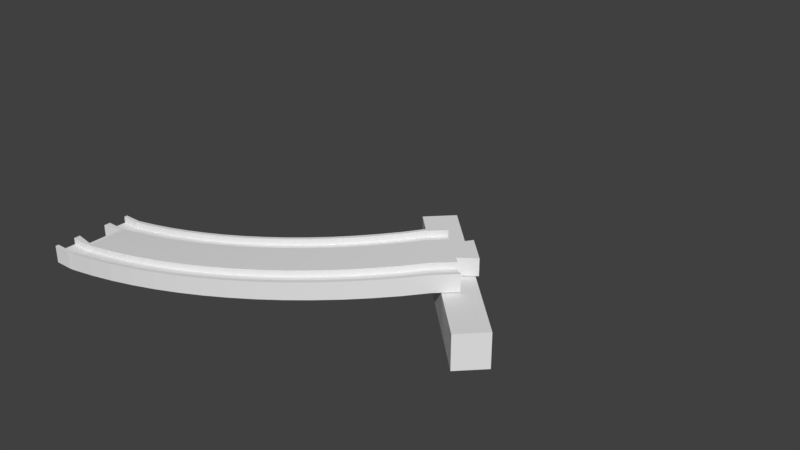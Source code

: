 # Source: slopecurveB_minus.blend  (saved by Blender 2.81.16; exported with 4.5.12 LTS)
import bpy
from mathutils import Matrix  # noqa: F401  (used for matrix-valued properties, if any)

bpy.ops.wm.read_factory_settings(use_empty=True)
scene = bpy.context.scene
scene.name = 'Scene'

# ---- collections
col_collection_1 = bpy.data.collections.new('Collection 1'); scene.collection.children.link(col_collection_1)

# ---- world
world_world = bpy.data.worlds.new('World'); scene.world = world_world
world_world.color = (0.05088, 0.05088, 0.05088)
world_world.use_sun_shadow = False
world_world.sun_shadow_jitter_overblur = 0.0
world_world.cycles.sampling_method = 'MANUAL'

# ---- meshes
me_circle_003 = bpy.data.meshes.new('Circle.003')
me_circle_003.from_pydata([(181.0, 24.37, -4.0), (181.0, 24.37, 12.0), (113.8, 91.55, -4.0), (113.8, 91.55, 12.0), (191.6, 34.98, -4.0), (191.6, 34.98, 12.0), (124.5, 102.2, -4.0), (124.5, 102.2, 12.0), (156.8, 42.99, 20.5), (164.9, 50.71, 20.5), (156.8, 42.99, 17.5), (79.17, -5.263, 8.05), (89.93, -1.112, 9.225), (100.5, 3.562, 10.4), (110.8, 8.748, 11.57), (120.8, 14.43, 12.75), (130.6, 20.6, 13.93), (140.0, 27.25, 15.1), (149.1, 34.34, 16.27), (157.8, 41.88, 17.5), (166.0, 49.65, 17.5), (66.36, 30.53, 8.05), (75.38, 34.01, 9.225), (84.22, 37.92, 10.4), (92.86, 42.27, 11.57), (101.3, 47.04, 12.75), (109.4, 52.21, 13.93), (117.3, 57.78, 15.1), (125.0, 63.73, 16.27), (132.3, 70.04, 17.5), (139.1, 76.53, 17.5), (78.66, -3.85, 8.05), (89.36, 0.2743, 9.225), (99.83, 4.919, 10.4), (110.1, 10.07, 11.57), (120.0, 15.72, 12.75), (129.7, 21.85, 13.93), (139.1, 28.45, 15.1), (148.1, 35.5, 16.27), (164.9, 50.71, 17.5), (75.97, 3.684, 8.05), (86.29, 7.668, 9.225), (96.41, 12.15, 10.4), (106.3, 17.13, 11.57), (115.9, 22.58, 12.75), (125.3, 28.51, 13.93), (134.3, 34.88, 15.1), (143.1, 41.69, 16.27), (151.4, 48.92, 17.5), (159.3, 56.37, 17.5), (69.56, 21.58, 8.05), (79.02, 25.23, 9.225), (88.29, 29.33, 10.4), (97.34, 33.89, 11.57), (106.2, 38.89, 12.75), (114.7, 44.31, 13.93), (123.0, 50.14, 15.1), (131.0, 56.38, 16.27), (138.7, 63.0, 17.5), (145.8, 69.81, 17.5), (66.87, 29.11, 8.05), (75.96, 32.62, 9.225), (84.86, 36.57, 10.4), (93.57, 40.95, 11.57), (102.0, 45.75, 12.75), (110.3, 50.96, 13.93), (118.2, 56.57, 15.1), (125.9, 62.57, 16.27), (133.3, 68.93, 17.5), (140.2, 75.47, 17.5), (78.66, -3.85, 11.05), (89.36, 0.2743, 12.23), (99.83, 4.919, 13.4), (110.1, 10.07, 14.57), (120.0, 15.72, 15.75), (129.7, 21.85, 16.92), (139.1, 28.45, 18.1), (148.1, 35.5, 19.27), (79.17, -5.263, 11.05), (89.93, -1.112, 12.23), (100.5, 3.562, 13.4), (110.8, 8.748, 14.57), (120.8, 14.43, 15.75), (130.6, 20.6, 16.92), (140.0, 27.25, 18.1), (149.1, 34.34, 19.27), (157.8, 41.88, 20.5), (166.0, 49.65, 20.5), (75.97, 3.684, 11.05), (86.29, 7.668, 12.23), (96.41, 12.15, 13.4), (106.3, 17.13, 14.57), (115.9, 22.58, 15.75), (125.3, 28.51, 16.92), (134.3, 34.88, 18.1), (143.1, 41.69, 19.27), (151.4, 48.92, 20.5), (159.3, 56.37, 20.5), (69.56, 21.58, 11.05), (79.02, 25.23, 12.23), (88.29, 29.33, 13.4), (97.34, 33.89, 14.57), (106.2, 38.89, 15.75), (114.7, 44.31, 16.92), (123.0, 50.14, 18.1), (131.0, 56.38, 19.27), (138.7, 63.0, 20.5), (145.8, 69.81, 20.5), (66.87, 29.11, 11.05), (75.96, 32.62, 12.23), (84.86, 36.57, 13.4), (93.57, 40.95, 14.57), (102.0, 45.75, 15.75), (110.3, 50.96, 16.92), (118.2, 56.57, 18.1), (125.9, 62.57, 19.27), (133.3, 68.93, 20.5), (140.2, 75.47, 20.5), (66.36, 30.53, 11.05), (75.38, 34.01, 12.23), (84.22, 37.92, 13.4), (92.86, 42.27, 14.57), (101.3, 47.04, 15.75), (109.4, 52.21, 16.92), (117.3, 57.78, 18.1), (125.0, 63.73, 19.27), (132.3, 70.04, 20.5), (139.1, 76.53, 20.5), (164.2, 64.15, 20.5), (153.3, 75.11, 20.5), (156.8, 58.85, 20.5), (148.0, 67.68, 20.5), (134.0, 77.74, -37.51), (0.25, -19.0, 1.0), (11.53, -18.72, 1.0), (23.03, -17.87, 2.175), (34.48, -16.46, 3.35), (45.85, -14.48, 4.525), (57.1, -11.96, 5.7), (68.22, -8.881, 6.875), (0.25, 19.01, 1.0), (9.665, 19.25, 1.0), (19.31, 19.96, 2.175), (28.9, 21.14, 3.35), (38.43, 22.8, 4.525), (47.86, 24.91, 5.7), (57.18, 27.49, 6.875), (0.25, -17.5, 1.0), (11.46, -17.22, 1.0), (22.89, -16.38, 2.175), (34.26, -14.97, 3.35), (45.55, -13.01, 4.525), (56.74, -10.5, 5.7), (67.78, -7.445, 6.875), (0.25, -9.497, 1.0), (11.06, -9.226, 1.0), (22.1, -8.411, 2.175), (33.09, -7.057, 3.35), (43.99, -5.164, 4.525), (54.79, -2.739, 5.7), (65.46, 0.2125, 6.875), (0.25, 9.509, 1.0), (10.13, 9.757, 1.0), (20.24, 10.5, 2.175), (30.3, 11.74, 3.35), (40.28, 13.48, 4.525), (50.17, 15.7, 5.7), (59.94, 18.4, 6.875), (0.25, 17.51, 1.0), (9.739, 17.75, 1.0), (19.45, 18.47, 2.175), (29.12, 19.66, 3.35), (38.72, 21.32, 4.525), (48.23, 23.46, 5.7), (57.62, 26.06, 6.875), (0.25, -17.5, 4.0), (11.46, -17.22, 4.0), (22.89, -16.38, 5.175), (34.26, -14.97, 6.35), (45.55, -13.01, 7.525), (56.74, -10.5, 8.7), (67.78, -7.445, 9.875), (0.25, -19.0, 4.0), (11.53, -18.72, 4.0), (23.03, -17.87, 5.175), (34.48, -16.46, 6.35), (45.85, -14.48, 7.525), (57.1, -11.96, 8.7), (68.22, -8.881, 9.875), (0.25, -9.497, 4.0), (11.06, -9.226, 4.0), (22.1, -8.411, 5.175), (33.09, -7.057, 6.35), (43.99, -5.164, 7.525), (54.79, -2.739, 8.7), (65.46, 0.2125, 9.875), (0.25, 9.509, 4.0), (10.13, 9.757, 4.0), (20.24, 10.5, 5.175), (30.3, 11.74, 6.35), (40.28, 13.48, 7.525), (50.17, 15.7, 8.7), (59.94, 18.4, 9.875), (0.25, 17.51, 4.0), (9.739, 17.75, 4.0), (19.45, 18.47, 5.175), (29.12, 19.66, 6.35), (38.72, 21.32, 7.525), (48.23, 23.46, 8.7), (57.62, 26.06, 9.875), (0.25, 19.01, 4.0), (9.665, 19.25, 4.0), (19.31, 19.96, 5.175), (28.9, 21.14, 6.35), (38.43, 22.8, 7.525), (47.86, 24.91, 8.7), (57.18, 27.49, 9.875), (9.0, -17.5, 1.0), (9.0, -19.0, 1.0), (9.0, -9.497, 1.0), (9.0, 9.509, 1.0), (9.0, 17.51, 1.0), (9.0, 19.01, 1.0), (9.0, -17.5, 4.0), (9.0, -19.0, 4.0), (9.0, -9.497, 4.0), (9.0, 9.509, 4.0), (9.0, 17.51, 4.0), (9.0, 19.01, 4.0), (9.25, 8.0, 4.0), (9.25, -8.0, 4.0), (0.25, -6.5, 4.0), (0.25, 6.5, 4.0), (192.5, 213.0, -37.51), (79.17, -5.263, 7.05), (89.93, -1.112, 8.225), (100.5, 3.562, 9.4), (110.8, 8.748, 10.57), (120.8, 14.43, 11.75), (130.6, 20.6, 12.93), (140.0, 27.25, 14.1), (149.1, 34.34, 15.27), (157.8, 41.88, 16.5), (166.0, 49.65, 16.5), (66.36, 30.53, 7.05), (75.38, 34.01, 8.225), (84.22, 37.92, 9.4), (92.86, 42.27, 10.57), (101.3, 47.04, 11.75), (109.4, 52.21, 12.93), (117.3, 57.78, 14.1), (125.0, 63.73, 15.27), (132.3, 70.04, 16.5), (139.1, 76.53, 16.5), (156.8, 42.99, 12.5), (164.9, 50.71, 12.5), (156.8, 42.99, 15.5), (79.17, -5.263, 6.05), (89.93, -1.112, 7.225), (100.5, 3.562, 8.4), (110.8, 8.748, 9.575), (120.8, 14.43, 10.75), (130.6, 20.6, 11.93), (140.0, 27.25, 13.1), (149.1, 34.34, 14.27), (157.8, 41.88, 15.5), (166.0, 49.65, 15.5), (66.36, 30.53, 6.05), (75.38, 34.01, 7.225), (84.22, 37.92, 8.4), (92.86, 42.27, 9.575), (101.3, 47.04, 10.75), (109.4, 52.21, 11.93), (117.3, 57.78, 13.1), (125.0, 63.73, 14.27), (132.3, 70.04, 15.5), (139.1, 76.53, 15.5), (78.66, -3.85, 6.05), (89.36, 0.2743, 7.225), (99.83, 4.919, 8.4), (110.1, 10.07, 9.575), (120.0, 15.72, 10.75), (129.7, 21.85, 11.93), (139.1, 28.45, 13.1), (148.1, 35.5, 14.27), (164.9, 50.71, 15.5), (75.97, 3.684, 6.05), (86.29, 7.668, 7.225), (96.41, 12.15, 8.4), (106.3, 17.13, 9.575), (115.9, 22.58, 10.75), (125.3, 28.51, 11.93), (134.3, 34.88, 13.1), (143.1, 41.69, 14.27), (151.4, 48.92, 15.5), (159.3, 56.37, 15.5), (69.56, 21.58, 6.05), (79.02, 25.23, 7.225), (88.29, 29.33, 8.4), (97.34, 33.89, 9.575), (106.2, 38.89, 10.75), (114.7, 44.31, 11.93), (123.0, 50.14, 13.1), (131.0, 56.38, 14.27), (138.7, 63.0, 15.5), (145.8, 69.81, 15.5), (66.87, 29.11, 6.05), (75.96, 32.62, 7.225), (84.86, 36.57, 8.4), (93.57, 40.95, 9.575), (102.0, 45.75, 10.75), (110.3, 50.96, 11.93), (118.2, 56.57, 13.1), (125.9, 62.57, 14.27), (133.3, 68.93, 15.5), (140.2, 75.47, 15.5), (78.66, -3.85, 3.05), (89.36, 0.2743, 4.225), (99.83, 4.919, 5.4), (110.1, 10.07, 6.575), (120.0, 15.72, 7.75), (129.7, 21.85, 8.925), (139.1, 28.45, 10.1), (148.1, 35.5, 11.27), (79.17, -5.263, 3.05), (89.93, -1.112, 4.225), (100.5, 3.562, 5.4), (110.8, 8.748, 6.575), (120.8, 14.43, 7.75), (130.6, 20.6, 8.925), (140.0, 27.25, 10.1), (149.1, 34.34, 11.27), (157.8, 41.88, 12.5), (166.0, 49.65, 12.5), (75.97, 3.684, 3.05), (86.29, 7.668, 4.225), (96.41, 12.15, 5.4), (106.3, 17.13, 6.575), (115.9, 22.58, 7.75), (125.3, 28.51, 8.925), (134.3, 34.88, 10.1), (143.1, 41.69, 11.27), (151.4, 48.92, 12.5), (159.3, 56.37, 12.5), (69.56, 21.58, 3.05), (79.02, 25.23, 4.225), (88.29, 29.33, 5.4), (97.34, 33.89, 6.575), (106.2, 38.89, 7.75), (114.7, 44.31, 8.925), (123.0, 50.14, 10.1), (131.0, 56.38, 11.27), (138.7, 63.0, 12.5), (145.8, 69.81, 12.5), (66.87, 29.11, 3.05), (75.96, 32.62, 4.225), (84.86, 36.57, 5.4), (93.57, 40.95, 6.575), (102.0, 45.75, 7.75), (110.3, 50.96, 8.925), (118.2, 56.57, 10.1), (125.9, 62.57, 11.27), (133.3, 68.93, 12.5), (140.2, 75.47, 12.5), (66.36, 30.53, 3.05), (75.38, 34.01, 4.225), (84.22, 37.92, 5.4), (92.86, 42.27, 6.575), (101.3, 47.04, 7.75), (109.4, 52.21, 8.925), (117.3, 57.78, 10.1), (125.0, 63.73, 11.27), (132.3, 70.04, 12.5), (139.1, 76.53, 12.5), (164.2, 64.15, 12.5), (153.3, 75.11, 12.5), (156.8, 58.85, 12.5), (148.0, 67.68, 12.5), (164.2, 64.15, 16.5), (153.3, 75.11, 16.5), (156.8, 58.85, 16.5), (148.0, 67.68, 16.5), (134.0, 77.74, 37.51), (0.25, -19.0, 0.0), (11.53, -18.72, 0.0), (23.03, -17.87, 1.175), (34.48, -16.46, 2.35), (45.85, -14.48, 3.525), (57.1, -11.96, 4.7), (68.22, -8.881, 5.875), (0.25, 19.01, 0.0), (9.665, 19.25, 0.0), (19.31, 19.96, 1.175), (28.9, 21.14, 2.35), (38.43, 22.8, 3.525), (47.86, 24.91, 4.7), (57.18, 27.49, 5.875), (0.25, -19.0, -1.0), (11.53, -18.72, -1.0), (23.03, -17.87, 0.175), (34.48, -16.46, 1.35), (45.85, -14.48, 2.525), (57.1, -11.96, 3.7), (68.22, -8.881, 4.875), (0.25, 19.01, -1.0), (9.665, 19.25, -1.0), (19.31, 19.96, 0.175), (28.9, 21.14, 1.35), (38.43, 22.8, 2.525), (47.86, 24.91, 3.7), (57.18, 27.49, 4.875), (0.25, -17.5, -1.0), (11.46, -17.22, -1.0), (22.89, -16.38, 0.175), (34.26, -14.97, 1.35), (45.55, -13.01, 2.525), (56.74, -10.5, 3.7), (67.78, -7.445, 4.875), (0.25, -9.497, -1.0), (11.06, -9.226, -1.0), (22.1, -8.411, 0.175), (33.09, -7.057, 1.35), (43.99, -5.164, 2.525), (54.79, -2.739, 3.7), (65.46, 0.2125, 4.875), (0.25, 9.509, -1.0), (10.13, 9.757, -1.0), (20.24, 10.5, 0.175), (30.3, 11.74, 1.35), (40.28, 13.48, 2.525), (50.17, 15.7, 3.7), (59.94, 18.4, 4.875), (0.25, 17.51, -1.0), (9.739, 17.75, -1.0), (19.45, 18.47, 0.175), (29.12, 19.66, 1.35), (38.72, 21.32, 2.525), (48.23, 23.46, 3.7), (57.62, 26.06, 4.875), (0.25, -17.5, -4.0), (11.46, -17.22, -4.0), (22.89, -16.38, -2.825), (34.26, -14.97, -1.65), (45.55, -13.01, -0.475), (56.74, -10.5, 0.7), (67.78, -7.445, 1.875), (0.25, -19.0, -4.0), (11.53, -18.72, -4.0), (23.03, -17.87, -2.825), (34.48, -16.46, -1.65), (45.85, -14.48, -0.475), (57.1, -11.96, 0.7), (68.22, -8.881, 1.875), (0.25, -9.497, -4.0), (11.06, -9.226, -4.0), (22.1, -8.411, -2.825), (33.09, -7.057, -1.65), (43.99, -5.164, -0.475), (54.79, -2.739, 0.7), (65.46, 0.2125, 1.875), (0.25, 9.509, -4.0), (10.13, 9.757, -4.0), (20.24, 10.5, -2.825), (30.3, 11.74, -1.65), (40.28, 13.48, -0.475), (50.17, 15.7, 0.7), (59.94, 18.4, 1.875), (0.25, 17.51, -4.0), (9.739, 17.75, -4.0), (19.45, 18.47, -2.825), (29.12, 19.66, -1.65), (38.72, 21.32, -0.475), (48.23, 23.46, 0.7), (57.62, 26.06, 1.875), (0.25, 19.01, -4.0), (9.665, 19.25, -4.0), (19.31, 19.96, -2.825), (28.9, 21.14, -1.65), (38.43, 22.8, -0.475), (47.86, 24.91, 0.7), (57.18, 27.49, 1.875), (9.0, -19.0, 0.0), (9.0, 19.01, 0.0), (9.0, -17.5, -1.0), (9.0, -19.0, -1.0), (9.0, -9.497, -1.0), (9.0, 9.509, -1.0), (9.0, 17.51, -1.0), (9.0, 19.01, -1.0), (9.0, -17.5, -4.0), (9.0, -19.0, -4.0), (9.0, -9.497, -4.0), (9.0, 9.509, -4.0), (9.0, 17.51, -4.0), (9.0, 19.01, -4.0), (9.25, 8.0, -4.0), (9.25, -8.0, -4.0), (0.25, -6.5, -4.0), (0.25, 6.5, -4.0), (9.25, 8.0, 0.0), (9.25, -8.0, 0.0), (0.25, -6.5, 0.0), (0.25, 6.5, 0.0), (192.5, 213.0, 37.51)], [], [(0, 1, 3, 2), (2, 3, 7, 6), (6, 7, 5, 4), (4, 5, 1, 0), (2, 6, 4, 0), (7, 3, 1, 5), (10, 38, 77, 8), (38, 37, 76, 77), (37, 36, 75, 76), (36, 35, 74, 75), (35, 34, 73, 74), (34, 33, 72, 73), (33, 32, 71, 72), (32, 31, 70, 71), (41, 40, 31, 32), (42, 41, 32, 33), (43, 42, 33, 34), (44, 43, 34, 35), (45, 44, 35, 36), (46, 45, 36, 37), (47, 46, 37, 38), (48, 47, 38, 10), (49, 48, 10, 39), (51, 50, 98, 99), (48, 49, 97, 96), (47, 48, 96, 95), (46, 47, 95, 94), (45, 46, 94, 93), (44, 45, 93, 92), (43, 44, 92, 91), (42, 43, 91, 90), (41, 42, 90, 89), (40, 41, 89, 88), (61, 60, 50, 51), (62, 61, 51, 52), (63, 62, 52, 53), (64, 63, 53, 54), (65, 64, 54, 55), (66, 65, 55, 56), (67, 66, 56, 57), (68, 67, 57, 58), (69, 68, 58, 59), (68, 69, 117, 116), (67, 68, 116, 115), (66, 67, 115, 114), (65, 66, 114, 113), (64, 65, 113, 112), (63, 64, 112, 111), (62, 63, 111, 110), (61, 62, 110, 109), (60, 61, 109, 108), (250, 249, 26, 27), (251, 250, 27, 28), (252, 251, 28, 29), (253, 252, 29, 30), (234, 235, 12, 11), (235, 236, 13, 12), (236, 237, 14, 13), (237, 238, 15, 14), (238, 239, 16, 15), (239, 240, 17, 16), (240, 241, 18, 17), (241, 242, 19, 18), (242, 243, 20, 19), (86, 87, 9, 8), (10, 8, 9, 39), (245, 244, 21, 22), (246, 245, 22, 23), (247, 246, 23, 24), (248, 247, 24, 25), (249, 248, 25, 26), (71, 70, 78, 79), (72, 71, 79, 80), (73, 72, 80, 81), (74, 73, 81, 82), (75, 74, 82, 83), (76, 75, 83, 84), (77, 76, 84, 85), (8, 77, 85, 86), (11, 12, 79, 78), (12, 13, 80, 79), (13, 14, 81, 80), (14, 15, 82, 81), (15, 16, 83, 82), (16, 17, 84, 83), (17, 18, 85, 84), (18, 19, 86, 85), (19, 20, 87, 86), (99, 98, 88, 89), (100, 99, 89, 90), (101, 100, 90, 91), (102, 101, 91, 92), (103, 102, 92, 93), (104, 103, 93, 94), (105, 104, 94, 95), (106, 105, 95, 96), (107, 106, 96, 97, 130, 131), (52, 51, 99, 100), (53, 52, 100, 101), (54, 53, 101, 102), (55, 54, 102, 103), (56, 55, 103, 104), (57, 56, 104, 105), (58, 57, 105, 106), (59, 58, 106, 107), (119, 118, 108, 109), (120, 119, 109, 110), (121, 120, 110, 111), (122, 121, 111, 112), (123, 122, 112, 113), (124, 123, 113, 114), (125, 124, 114, 115), (126, 125, 115, 116), (127, 126, 116, 117), (22, 21, 118, 119), (23, 22, 119, 120), (24, 23, 120, 121), (25, 24, 121, 122), (26, 25, 122, 123), (27, 26, 123, 124), (28, 27, 124, 125), (29, 28, 125, 126), (30, 29, 126, 127), (129, 131, 130, 128), (130, 380, 378, 128), (129, 379, 381, 131), (128, 378, 379, 129), (59, 107, 131, 381, 253, 30, 127, 117, 69), (39, 9, 87, 20, 243, 380, 130, 97, 49), (139, 11, 78, 188), (138, 139, 188, 187), (137, 138, 187, 186), (136, 137, 186, 185), (135, 136, 185, 184), (134, 135, 184, 183), (218, 134, 183, 224), (31, 153, 181, 70), (153, 152, 180, 181), (152, 151, 179, 180), (151, 150, 178, 179), (150, 149, 177, 178), (149, 148, 176, 177), (217, 147, 175, 223), (219, 154, 147, 217), (156, 155, 148, 149), (157, 156, 149, 150), (158, 157, 150, 151), (159, 158, 151, 152), (160, 159, 152, 153), (40, 160, 153, 31), (50, 167, 202, 98), (167, 166, 201, 202), (166, 165, 200, 201), (165, 164, 199, 200), (164, 163, 198, 199), (163, 162, 197, 198), (220, 161, 196, 226), (221, 168, 161, 220), (170, 169, 162, 163), (171, 170, 163, 164), (172, 171, 164, 165), (173, 172, 165, 166), (174, 173, 166, 167), (60, 174, 167, 50), (174, 60, 108, 209), (173, 174, 209, 208), (172, 173, 208, 207), (171, 172, 207, 206), (170, 171, 206, 205), (169, 170, 205, 204), (221, 169, 204, 227), (482, 390, 140, 222), (392, 391, 141, 142), (393, 392, 142, 143), (394, 393, 143, 144), (395, 394, 144, 145), (396, 395, 145, 146), (244, 396, 146, 21), (481, 384, 134, 218), (384, 385, 135, 134), (385, 386, 136, 135), (386, 387, 137, 136), (387, 388, 138, 137), (388, 389, 139, 138), (389, 234, 11, 139), (223, 175, 182, 224), (177, 176, 183, 184), (178, 177, 184, 185), (179, 178, 185, 186), (180, 179, 186, 187), (181, 180, 187, 188), (70, 181, 188, 78), (226, 196, 232, 229), (198, 197, 190, 191), (199, 198, 191, 192), (200, 199, 192, 193), (201, 200, 193, 194), (202, 201, 194, 195), (98, 202, 195, 88), (219, 155, 190, 225), (155, 156, 191, 190), (156, 157, 192, 191), (157, 158, 193, 192), (158, 159, 194, 193), (159, 160, 195, 194), (160, 40, 88, 195), (228, 210, 203, 227), (212, 211, 204, 205), (213, 212, 205, 206), (214, 213, 206, 207), (215, 214, 207, 208), (216, 215, 208, 209), (118, 216, 209, 108), (222, 140, 210, 228), (142, 141, 211, 212), (143, 142, 212, 213), (144, 143, 213, 214), (145, 144, 214, 215), (146, 145, 215, 216), (21, 146, 216, 118), (141, 222, 228, 211), (211, 228, 227, 204), (154, 219, 225, 189), (197, 226, 229, 230, 225, 190), (176, 223, 224, 183), (383, 481, 218, 133), (391, 482, 222, 141), (168, 221, 227, 203), (169, 221, 220, 162), (162, 220, 226, 197), (155, 219, 217, 148), (148, 217, 223, 176), (133, 218, 224, 182), (231, 230, 500, 501), (230, 231, 189, 225), (230, 229, 499, 500), (229, 232, 502, 499), (196, 161, 168, 203, 210, 140, 390, 502, 232), (133, 182, 175, 147, 154, 189, 231, 501, 383), (256, 254, 323, 284), (284, 323, 322, 283), (283, 322, 321, 282), (282, 321, 320, 281), (281, 320, 319, 280), (280, 319, 318, 279), (279, 318, 317, 278), (278, 317, 316, 277), (287, 278, 277, 286), (288, 279, 278, 287), (289, 280, 279, 288), (290, 281, 280, 289), (291, 282, 281, 290), (292, 283, 282, 291), (293, 284, 283, 292), (294, 256, 284, 293), (295, 285, 256, 294), (297, 345, 344, 296), (294, 342, 343, 295), (293, 341, 342, 294), (292, 340, 341, 293), (291, 339, 340, 292), (290, 338, 339, 291), (289, 337, 338, 290), (288, 336, 337, 289), (287, 335, 336, 288), (286, 334, 335, 287), (307, 297, 296, 306), (308, 298, 297, 307), (309, 299, 298, 308), (310, 300, 299, 309), (311, 301, 300, 310), (312, 302, 301, 311), (313, 303, 302, 312), (314, 304, 303, 313), (315, 305, 304, 314), (314, 362, 363, 315), (313, 361, 362, 314), (312, 360, 361, 313), (311, 359, 360, 312), (310, 358, 359, 311), (309, 357, 358, 310), (308, 356, 357, 309), (307, 355, 356, 308), (306, 354, 355, 307), (250, 273, 272, 249), (251, 274, 273, 250), (252, 275, 274, 251), (253, 276, 275, 252), (234, 257, 258, 235), (235, 258, 259, 236), (236, 259, 260, 237), (237, 260, 261, 238), (238, 261, 262, 239), (239, 262, 263, 240), (240, 263, 264, 241), (241, 264, 265, 242), (242, 265, 266, 243), (332, 254, 255, 333), (256, 285, 255, 254), (245, 268, 267, 244), (246, 269, 268, 245), (247, 270, 269, 246), (248, 271, 270, 247), (249, 272, 271, 248), (317, 325, 324, 316), (318, 326, 325, 317), (319, 327, 326, 318), (320, 328, 327, 319), (321, 329, 328, 320), (322, 330, 329, 321), (323, 331, 330, 322), (254, 332, 331, 323), (257, 324, 325, 258), (258, 325, 326, 259), (259, 326, 327, 260), (260, 327, 328, 261), (261, 328, 329, 262), (262, 329, 330, 263), (263, 330, 331, 264), (264, 331, 332, 265), (265, 332, 333, 266), (345, 335, 334, 344), (346, 336, 335, 345), (347, 337, 336, 346), (348, 338, 337, 347), (349, 339, 338, 348), (350, 340, 339, 349), (351, 341, 340, 350), (352, 342, 341, 351), (353, 377, 376, 343, 342, 352), (298, 346, 345, 297), (299, 347, 346, 298), (300, 348, 347, 299), (301, 349, 348, 300), (302, 350, 349, 301), (303, 351, 350, 302), (304, 352, 351, 303), (305, 353, 352, 304), (365, 355, 354, 364), (366, 356, 355, 365), (367, 357, 356, 366), (368, 358, 357, 367), (369, 359, 358, 368), (370, 360, 359, 369), (371, 361, 360, 370), (372, 362, 361, 371), (373, 363, 362, 372), (268, 365, 364, 267), (269, 366, 365, 268), (270, 367, 366, 269), (271, 368, 367, 270), (272, 369, 368, 271), (273, 370, 369, 272), (274, 371, 370, 273), (275, 372, 371, 274), (276, 373, 372, 275), (375, 374, 376, 377), (376, 374, 378, 380), (375, 377, 381, 379), (374, 375, 379, 378), (305, 315, 363, 373, 276, 253, 381, 377, 353), (285, 295, 343, 376, 380, 243, 266, 333, 255), (403, 452, 324, 257), (402, 451, 452, 403), (401, 450, 451, 402), (400, 449, 450, 401), (399, 448, 449, 400), (398, 447, 448, 399), (484, 490, 447, 398), (277, 316, 445, 417), (417, 445, 444, 416), (416, 444, 443, 415), (415, 443, 442, 414), (414, 442, 441, 413), (413, 441, 440, 412), (483, 489, 439, 411), (485, 483, 411, 418), (420, 413, 412, 419), (421, 414, 413, 420), (422, 415, 414, 421), (423, 416, 415, 422), (424, 417, 416, 423), (286, 277, 417, 424), (296, 344, 466, 431), (431, 466, 465, 430), (430, 465, 464, 429), (429, 464, 463, 428), (428, 463, 462, 427), (427, 462, 461, 426), (486, 492, 460, 425), (487, 486, 425, 432), (434, 427, 426, 433), (435, 428, 427, 434), (436, 429, 428, 435), (437, 430, 429, 436), (438, 431, 430, 437), (306, 296, 431, 438), (438, 473, 354, 306), (437, 472, 473, 438), (436, 471, 472, 437), (435, 470, 471, 436), (434, 469, 470, 435), (433, 468, 469, 434), (487, 493, 468, 433), (482, 488, 404, 390), (392, 406, 405, 391), (393, 407, 406, 392), (394, 408, 407, 393), (395, 409, 408, 394), (396, 410, 409, 395), (244, 267, 410, 396), (481, 484, 398, 384), (384, 398, 399, 385), (385, 399, 400, 386), (386, 400, 401, 387), (387, 401, 402, 388), (388, 402, 403, 389), (389, 403, 257, 234), (489, 490, 446, 439), (441, 448, 447, 440), (442, 449, 448, 441), (443, 450, 449, 442), (444, 451, 450, 443), (445, 452, 451, 444), (316, 324, 452, 445), (492, 495, 498, 460), (462, 455, 454, 461), (463, 456, 455, 462), (464, 457, 456, 463), (465, 458, 457, 464), (466, 459, 458, 465), (344, 334, 459, 466), (485, 491, 454, 419), (419, 454, 455, 420), (420, 455, 456, 421), (421, 456, 457, 422), (422, 457, 458, 423), (423, 458, 459, 424), (424, 459, 334, 286), (494, 493, 467, 474), (476, 469, 468, 475), (477, 470, 469, 476), (478, 471, 470, 477), (479, 472, 471, 478), (480, 473, 472, 479), (364, 354, 473, 480), (488, 494, 474, 404), (406, 476, 475, 405), (407, 477, 476, 406), (408, 478, 477, 407), (409, 479, 478, 408), (410, 480, 479, 409), (267, 364, 480, 410), (405, 475, 494, 488), (475, 468, 493, 494), (418, 453, 491, 485), (461, 454, 491, 496, 495, 492), (440, 447, 490, 489), (383, 397, 484, 481), (391, 405, 488, 482), (432, 467, 493, 487), (433, 426, 486, 487), (426, 461, 492, 486), (419, 412, 483, 485), (412, 440, 489, 483), (397, 446, 490, 484), (497, 501, 500, 496), (496, 491, 453, 497), (496, 500, 499, 495), (495, 499, 502, 498), (460, 498, 502, 390, 404, 474, 467, 432, 425), (397, 383, 501, 497, 453, 418, 411, 439, 446)])
me_circle_003.use_remesh_preserve_volume = False
me_circle_003.use_remesh_preserve_attributes = False
me_circle_003.use_mirror_vertex_groups = False
me_circle_003.update()

# ---- objects
ob_slope_curve_b = bpy.data.objects.new('slope_curve_B', me_circle_003)

# ---- transforms, parenting, visibility, modifiers, constraints
ob_slope_curve_b.location = (0.0, 0.0, 0.0)
ob_slope_curve_b.lineart.crease_threshold = 0.0

# ---- collection membership
col_collection_1.objects.link(ob_slope_curve_b)

# ---- scene / render settings (as saved in the file)
scene.frame_start = 1; scene.frame_end = 250; scene.frame_set(3)
scene.render.engine = 'BLENDER_EEVEE_NEXT'
scene.render.resolution_percentage = 50
scene.render.dither_intensity = 0.0
scene.cycles.use_denoising = False
scene.cycles.samples = 128
scene.cycles.sampling_pattern = 'TABULATED_SOBOL'
scene.cycles.light_sampling_threshold = 0.0
scene.cycles.use_adaptive_sampling = False
scene.cycles.use_light_tree = False
scene.cycles.blur_glossy = 0.0
scene.cycles.sample_clamp_indirect = 0.0
scene.view_settings.view_transform = 'Standard'
scene.unit_settings.scale_length = 0.001
bpy.context.view_layer.update()

# ---- added for rendering (the .blend has no active camera and no usable light): camera, sun
cam_auto = bpy.data.cameras.new('AutoCamera')
cam_auto.lens = 50.0
cam_auto.sensor_width = 36.0
cam_auto.clip_end = 5041.84
ob_auto_camera = bpy.data.objects.new('AutoCamera', cam_auto)
scene.collection.objects.link(ob_auto_camera)
ob_auto_camera.location = (383.667, -247.748, 229.828)
ob_auto_camera.rotation_euler = (1.09748, -7.21219e-08, 0.694738)
scene.camera = ob_auto_camera
light_auto_sun = bpy.data.lights.new('AutoSun', 'SUN')
light_auto_sun.energy = 3.0
light_auto_sun.angle = 0.0523599
ob_auto_sun = bpy.data.objects.new('AutoSun', light_auto_sun)
scene.collection.objects.link(ob_auto_sun)
ob_auto_sun.rotation_euler = (0.872665, 0.174533, 0.523599)
bpy.context.view_layer.update()
